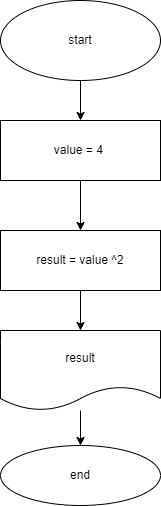

The diagram above was exported from draw.io. Its source (the exported page's mxGraphModel, read from the mxfile embedded in the PNG):
<mxGraphModel dx="559" dy="550" grid="1" gridSize="10" guides="1" tooltips="1" connect="1" arrows="1" fold="1" page="1" pageScale="1" pageWidth="827" pageHeight="1169" math="0" shadow="0">
  <root>
    <mxCell id="0" />
    <mxCell id="1" parent="0" />
    <mxCell id="4" value="" style="edgeStyle=none;html=1;" edge="1" parent="1" source="2" target="3">
      <mxGeometry relative="1" as="geometry" />
    </mxCell>
    <mxCell id="2" value="start" style="ellipse;whiteSpace=wrap;html=1;" vertex="1" parent="1">
      <mxGeometry x="40" y="80" width="160" height="80" as="geometry" />
    </mxCell>
    <mxCell id="6" value="" style="edgeStyle=none;html=1;" edge="1" parent="1" source="3" target="5">
      <mxGeometry relative="1" as="geometry" />
    </mxCell>
    <mxCell id="3" value="value = 4&amp;nbsp;" style="whiteSpace=wrap;html=1;" vertex="1" parent="1">
      <mxGeometry x="40" y="200" width="160" height="60" as="geometry" />
    </mxCell>
    <mxCell id="8" value="" style="edgeStyle=none;html=1;" edge="1" parent="1" source="5" target="7">
      <mxGeometry relative="1" as="geometry" />
    </mxCell>
    <mxCell id="5" value="result = value ^2" style="whiteSpace=wrap;html=1;" vertex="1" parent="1">
      <mxGeometry x="40" y="310" width="160" height="60" as="geometry" />
    </mxCell>
    <mxCell id="10" value="" style="edgeStyle=none;html=1;" edge="1" parent="1" source="7" target="9">
      <mxGeometry relative="1" as="geometry" />
    </mxCell>
    <mxCell id="7" value="result" style="shape=document;whiteSpace=wrap;html=1;boundedLbl=1;" vertex="1" parent="1">
      <mxGeometry x="40" y="410" width="160" height="80" as="geometry" />
    </mxCell>
    <mxCell id="9" value="end" style="ellipse;whiteSpace=wrap;html=1;" vertex="1" parent="1">
      <mxGeometry x="40" y="525" width="160" height="60" as="geometry" />
    </mxCell>
  </root>
</mxGraphModel>